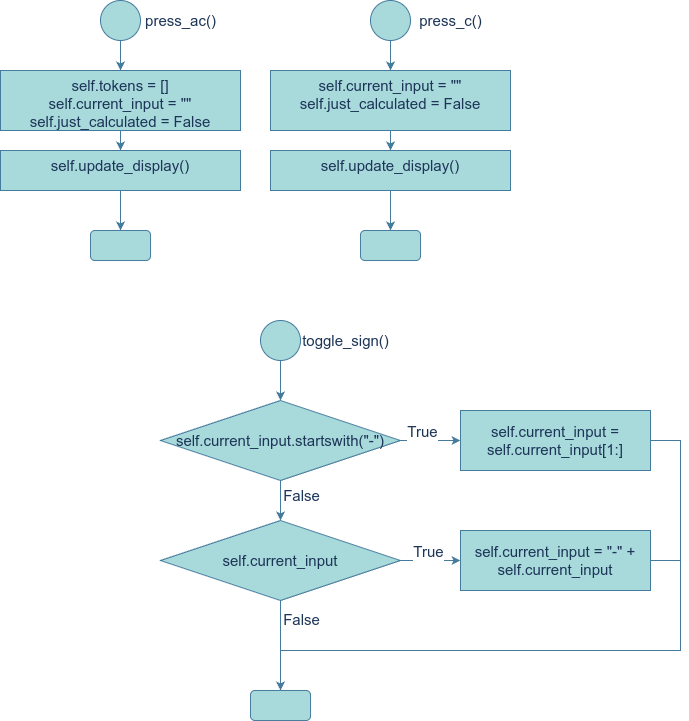

The diagram above was exported from draw.io. Its source (the exported page's mxGraphModel, read from the mxfile embedded in the PNG):
<mxGraphModel dx="1362" dy="843" grid="1" gridSize="10" guides="1" tooltips="1" connect="1" arrows="1" fold="1" page="1" pageScale="1" pageWidth="4681" pageHeight="3300" math="0" shadow="0">
  <root>
    <mxCell id="0" />
    <mxCell id="1" parent="0" />
    <mxCell id="wY5Fy5VMoEpxSJH9tn3--4" value="" style="edgeStyle=orthogonalEdgeStyle;rounded=0;orthogonalLoop=1;jettySize=auto;html=1;strokeColor=#457B9D;fontColor=#1D3557;fillColor=#A8DADC;fontSize=15;" edge="1" parent="1" source="wY5Fy5VMoEpxSJH9tn3--1" target="wY5Fy5VMoEpxSJH9tn3--3">
      <mxGeometry relative="1" as="geometry" />
    </mxCell>
    <mxCell id="wY5Fy5VMoEpxSJH9tn3--1" value="" style="verticalLabelPosition=bottom;verticalAlign=top;html=1;shape=mxgraph.flowchart.on-page_reference;strokeColor=#457B9D;fontColor=#1D3557;fillColor=#A8DADC;fontSize=15;" vertex="1" parent="1">
      <mxGeometry x="180" y="40" width="40" height="40" as="geometry" />
    </mxCell>
    <mxCell id="wY5Fy5VMoEpxSJH9tn3--2" value="press_ac()" style="text;html=1;align=center;verticalAlign=middle;resizable=0;points=[];autosize=1;strokeColor=none;fillColor=none;fontColor=#1D3557;fontSize=15;" vertex="1" parent="1">
      <mxGeometry x="215" y="45" width="90" height="30" as="geometry" />
    </mxCell>
    <mxCell id="wY5Fy5VMoEpxSJH9tn3--7" value="" style="edgeStyle=orthogonalEdgeStyle;rounded=0;orthogonalLoop=1;jettySize=auto;html=1;strokeColor=#457B9D;fontColor=#1D3557;fillColor=#A8DADC;fontSize=15;" edge="1" parent="1" source="wY5Fy5VMoEpxSJH9tn3--3" target="wY5Fy5VMoEpxSJH9tn3--6">
      <mxGeometry relative="1" as="geometry" />
    </mxCell>
    <mxCell id="wY5Fy5VMoEpxSJH9tn3--3" value="self.tokens = []&lt;div&gt;self.current_input = &quot;&quot;&lt;/div&gt;&lt;div&gt;self.just_calculated = False&lt;/div&gt;" style="whiteSpace=wrap;html=1;verticalAlign=top;fillColor=#A8DADC;strokeColor=#457B9D;fontColor=#1D3557;fontSize=15;" vertex="1" parent="1">
      <mxGeometry x="80" y="110" width="240" height="60" as="geometry" />
    </mxCell>
    <mxCell id="wY5Fy5VMoEpxSJH9tn3--9" value="" style="edgeStyle=orthogonalEdgeStyle;rounded=0;orthogonalLoop=1;jettySize=auto;html=1;strokeColor=#457B9D;fontColor=#1D3557;fillColor=#A8DADC;fontSize=15;" edge="1" parent="1" source="wY5Fy5VMoEpxSJH9tn3--6" target="wY5Fy5VMoEpxSJH9tn3--8">
      <mxGeometry relative="1" as="geometry" />
    </mxCell>
    <mxCell id="wY5Fy5VMoEpxSJH9tn3--6" value="self.update_display()" style="whiteSpace=wrap;html=1;verticalAlign=top;fillColor=#A8DADC;strokeColor=#457B9D;fontColor=#1D3557;fontSize=15;" vertex="1" parent="1">
      <mxGeometry x="80" y="190" width="240" height="40" as="geometry" />
    </mxCell>
    <mxCell id="wY5Fy5VMoEpxSJH9tn3--8" value="" style="rounded=1;whiteSpace=wrap;html=1;verticalAlign=top;fillColor=#A8DADC;strokeColor=#457B9D;fontColor=#1D3557;fontSize=15;" vertex="1" parent="1">
      <mxGeometry x="170" y="270" width="60" height="30" as="geometry" />
    </mxCell>
    <mxCell id="wY5Fy5VMoEpxSJH9tn3--10" value="" style="edgeStyle=orthogonalEdgeStyle;rounded=0;orthogonalLoop=1;jettySize=auto;html=1;strokeColor=#457B9D;fontColor=#1D3557;fillColor=#A8DADC;fontSize=15;" edge="1" source="wY5Fy5VMoEpxSJH9tn3--11" target="wY5Fy5VMoEpxSJH9tn3--14" parent="1">
      <mxGeometry relative="1" as="geometry" />
    </mxCell>
    <mxCell id="wY5Fy5VMoEpxSJH9tn3--11" value="" style="verticalLabelPosition=bottom;verticalAlign=top;html=1;shape=mxgraph.flowchart.on-page_reference;strokeColor=#457B9D;fontColor=#1D3557;fillColor=#A8DADC;fontSize=15;" vertex="1" parent="1">
      <mxGeometry x="450" y="40" width="40" height="40" as="geometry" />
    </mxCell>
    <mxCell id="wY5Fy5VMoEpxSJH9tn3--12" value="press_c()" style="text;html=1;align=center;verticalAlign=middle;resizable=0;points=[];autosize=1;strokeColor=none;fillColor=none;fontColor=#1D3557;fontSize=15;" vertex="1" parent="1">
      <mxGeometry x="485" y="45" width="90" height="30" as="geometry" />
    </mxCell>
    <mxCell id="wY5Fy5VMoEpxSJH9tn3--13" value="" style="edgeStyle=orthogonalEdgeStyle;rounded=0;orthogonalLoop=1;jettySize=auto;html=1;strokeColor=#457B9D;fontColor=#1D3557;fillColor=#A8DADC;fontSize=15;" edge="1" source="wY5Fy5VMoEpxSJH9tn3--14" target="wY5Fy5VMoEpxSJH9tn3--16" parent="1">
      <mxGeometry relative="1" as="geometry" />
    </mxCell>
    <mxCell id="wY5Fy5VMoEpxSJH9tn3--14" value="&lt;div&gt;self.current_input = &quot;&quot;&lt;/div&gt;&lt;div&gt;self.just_calculated = False&lt;/div&gt;" style="whiteSpace=wrap;html=1;verticalAlign=top;fillColor=#A8DADC;strokeColor=#457B9D;fontColor=#1D3557;fontSize=15;" vertex="1" parent="1">
      <mxGeometry x="350" y="110" width="240" height="60" as="geometry" />
    </mxCell>
    <mxCell id="wY5Fy5VMoEpxSJH9tn3--15" value="" style="edgeStyle=orthogonalEdgeStyle;rounded=0;orthogonalLoop=1;jettySize=auto;html=1;strokeColor=#457B9D;fontColor=#1D3557;fillColor=#A8DADC;fontSize=15;" edge="1" source="wY5Fy5VMoEpxSJH9tn3--16" target="wY5Fy5VMoEpxSJH9tn3--17" parent="1">
      <mxGeometry relative="1" as="geometry" />
    </mxCell>
    <mxCell id="wY5Fy5VMoEpxSJH9tn3--16" value="self.update_display()" style="whiteSpace=wrap;html=1;verticalAlign=top;fillColor=#A8DADC;strokeColor=#457B9D;fontColor=#1D3557;fontSize=15;" vertex="1" parent="1">
      <mxGeometry x="350" y="190" width="240" height="40" as="geometry" />
    </mxCell>
    <mxCell id="wY5Fy5VMoEpxSJH9tn3--17" value="" style="rounded=1;whiteSpace=wrap;html=1;verticalAlign=top;fillColor=#A8DADC;strokeColor=#457B9D;fontColor=#1D3557;fontSize=15;" vertex="1" parent="1">
      <mxGeometry x="440" y="270" width="60" height="30" as="geometry" />
    </mxCell>
    <mxCell id="wY5Fy5VMoEpxSJH9tn3--21" value="" style="edgeStyle=orthogonalEdgeStyle;rounded=0;orthogonalLoop=1;jettySize=auto;html=1;strokeColor=#457B9D;fontColor=#1D3557;fillColor=#A8DADC;fontSize=15;" edge="1" parent="1" source="wY5Fy5VMoEpxSJH9tn3--18" target="wY5Fy5VMoEpxSJH9tn3--20">
      <mxGeometry relative="1" as="geometry" />
    </mxCell>
    <mxCell id="wY5Fy5VMoEpxSJH9tn3--18" value="" style="ellipse;whiteSpace=wrap;html=1;strokeColor=#457B9D;fontColor=#1D3557;fillColor=#A8DADC;fontSize=15;" vertex="1" parent="1">
      <mxGeometry x="340" y="360" width="40" height="40" as="geometry" />
    </mxCell>
    <mxCell id="wY5Fy5VMoEpxSJH9tn3--19" value="toggle_sign()" style="text;html=1;align=center;verticalAlign=middle;resizable=0;points=[];autosize=1;strokeColor=none;fillColor=none;fontColor=#1D3557;fontSize=15;" vertex="1" parent="1">
      <mxGeometry x="370" y="365" width="110" height="30" as="geometry" />
    </mxCell>
    <mxCell id="wY5Fy5VMoEpxSJH9tn3--23" value="" style="edgeStyle=orthogonalEdgeStyle;rounded=0;orthogonalLoop=1;jettySize=auto;html=1;strokeColor=#457B9D;fontColor=#1D3557;fillColor=#A8DADC;fontSize=15;" edge="1" parent="1" source="wY5Fy5VMoEpxSJH9tn3--20" target="wY5Fy5VMoEpxSJH9tn3--22">
      <mxGeometry relative="1" as="geometry" />
    </mxCell>
    <mxCell id="wY5Fy5VMoEpxSJH9tn3--26" value="True" style="edgeLabel;html=1;align=center;verticalAlign=middle;resizable=0;points=[];strokeColor=#457B9D;fontColor=#1D3557;fillColor=#A8DADC;fontSize=15;" vertex="1" connectable="0" parent="wY5Fy5VMoEpxSJH9tn3--23">
      <mxGeometry x="-0.25" y="2" relative="1" as="geometry">
        <mxPoint x="-2" y="-8" as="offset" />
      </mxGeometry>
    </mxCell>
    <mxCell id="wY5Fy5VMoEpxSJH9tn3--25" value="" style="edgeStyle=orthogonalEdgeStyle;rounded=0;orthogonalLoop=1;jettySize=auto;html=1;strokeColor=#457B9D;fontColor=#1D3557;fillColor=#A8DADC;fontSize=15;" edge="1" parent="1" source="wY5Fy5VMoEpxSJH9tn3--20" target="wY5Fy5VMoEpxSJH9tn3--24">
      <mxGeometry relative="1" as="geometry" />
    </mxCell>
    <mxCell id="wY5Fy5VMoEpxSJH9tn3--27" value="False" style="edgeLabel;html=1;align=center;verticalAlign=middle;resizable=0;points=[];strokeColor=#457B9D;fontColor=#1D3557;fillColor=#A8DADC;fontSize=15;" vertex="1" connectable="0" parent="wY5Fy5VMoEpxSJH9tn3--25">
      <mxGeometry x="-0.3167" y="1" relative="1" as="geometry">
        <mxPoint x="19" as="offset" />
      </mxGeometry>
    </mxCell>
    <mxCell id="wY5Fy5VMoEpxSJH9tn3--20" value="self.current_input.startswith(&quot;-&quot;)" style="rhombus;whiteSpace=wrap;html=1;fillColor=#A8DADC;strokeColor=#457B9D;fontColor=#1D3557;fontSize=15;" vertex="1" parent="1">
      <mxGeometry x="240" y="440" width="240" height="80" as="geometry" />
    </mxCell>
    <mxCell id="wY5Fy5VMoEpxSJH9tn3--34" style="edgeStyle=orthogonalEdgeStyle;rounded=0;orthogonalLoop=1;jettySize=auto;html=1;entryX=0.5;entryY=0;entryDx=0;entryDy=0;strokeColor=#457B9D;fontColor=#1D3557;fillColor=#A8DADC;fontSize=15;" edge="1" parent="1" source="wY5Fy5VMoEpxSJH9tn3--22" target="wY5Fy5VMoEpxSJH9tn3--31">
      <mxGeometry relative="1" as="geometry">
        <Array as="points">
          <mxPoint x="760" y="480" />
          <mxPoint x="760" y="690" />
          <mxPoint x="360" y="690" />
        </Array>
      </mxGeometry>
    </mxCell>
    <mxCell id="wY5Fy5VMoEpxSJH9tn3--22" value="self.current_input = self.current_input[1:]" style="whiteSpace=wrap;html=1;fillColor=#A8DADC;strokeColor=#457B9D;fontColor=#1D3557;fontSize=15;" vertex="1" parent="1">
      <mxGeometry x="540" y="450" width="190" height="60" as="geometry" />
    </mxCell>
    <mxCell id="wY5Fy5VMoEpxSJH9tn3--29" value="" style="edgeStyle=orthogonalEdgeStyle;rounded=0;orthogonalLoop=1;jettySize=auto;html=1;strokeColor=#457B9D;fontColor=#1D3557;fillColor=#A8DADC;fontSize=15;" edge="1" parent="1" source="wY5Fy5VMoEpxSJH9tn3--24" target="wY5Fy5VMoEpxSJH9tn3--28">
      <mxGeometry relative="1" as="geometry" />
    </mxCell>
    <mxCell id="wY5Fy5VMoEpxSJH9tn3--30" value="True" style="edgeLabel;html=1;align=center;verticalAlign=middle;resizable=0;points=[];strokeColor=#457B9D;fontColor=#1D3557;fillColor=#A8DADC;fontSize=15;" vertex="1" connectable="0" parent="wY5Fy5VMoEpxSJH9tn3--29">
      <mxGeometry x="-0.1111" y="-1" relative="1" as="geometry">
        <mxPoint y="-11" as="offset" />
      </mxGeometry>
    </mxCell>
    <mxCell id="wY5Fy5VMoEpxSJH9tn3--32" value="" style="edgeStyle=orthogonalEdgeStyle;rounded=0;orthogonalLoop=1;jettySize=auto;html=1;strokeColor=#457B9D;fontColor=#1D3557;fillColor=#A8DADC;fontSize=15;" edge="1" parent="1" source="wY5Fy5VMoEpxSJH9tn3--24" target="wY5Fy5VMoEpxSJH9tn3--31">
      <mxGeometry relative="1" as="geometry" />
    </mxCell>
    <mxCell id="wY5Fy5VMoEpxSJH9tn3--33" value="False" style="edgeLabel;html=1;align=center;verticalAlign=middle;resizable=0;points=[];strokeColor=#457B9D;fontColor=#1D3557;fillColor=#A8DADC;fontSize=15;" vertex="1" connectable="0" parent="wY5Fy5VMoEpxSJH9tn3--32">
      <mxGeometry x="-0.6037" y="-2" relative="1" as="geometry">
        <mxPoint x="22" as="offset" />
      </mxGeometry>
    </mxCell>
    <mxCell id="wY5Fy5VMoEpxSJH9tn3--24" value="self.current_input" style="rhombus;whiteSpace=wrap;html=1;fillColor=#A8DADC;strokeColor=#457B9D;fontColor=#1D3557;fontSize=15;" vertex="1" parent="1">
      <mxGeometry x="240" y="560" width="240" height="80" as="geometry" />
    </mxCell>
    <mxCell id="wY5Fy5VMoEpxSJH9tn3--35" style="edgeStyle=orthogonalEdgeStyle;rounded=0;orthogonalLoop=1;jettySize=auto;html=1;entryX=0.5;entryY=0;entryDx=0;entryDy=0;strokeColor=#457B9D;fontColor=#1D3557;fillColor=#A8DADC;fontSize=15;" edge="1" parent="1" source="wY5Fy5VMoEpxSJH9tn3--28" target="wY5Fy5VMoEpxSJH9tn3--31">
      <mxGeometry relative="1" as="geometry">
        <Array as="points">
          <mxPoint x="760" y="600" />
          <mxPoint x="760" y="690" />
          <mxPoint x="360" y="690" />
        </Array>
      </mxGeometry>
    </mxCell>
    <mxCell id="wY5Fy5VMoEpxSJH9tn3--28" value="self.current_input = &quot;-&quot; + self.current_input" style="whiteSpace=wrap;html=1;fillColor=#A8DADC;strokeColor=#457B9D;fontColor=#1D3557;fontSize=15;" vertex="1" parent="1">
      <mxGeometry x="540" y="570" width="190" height="60" as="geometry" />
    </mxCell>
    <mxCell id="wY5Fy5VMoEpxSJH9tn3--31" value="" style="rounded=1;whiteSpace=wrap;html=1;fillColor=#A8DADC;strokeColor=#457B9D;fontColor=#1D3557;fontSize=15;" vertex="1" parent="1">
      <mxGeometry x="330" y="730" width="60" height="30" as="geometry" />
    </mxCell>
  </root>
</mxGraphModel>